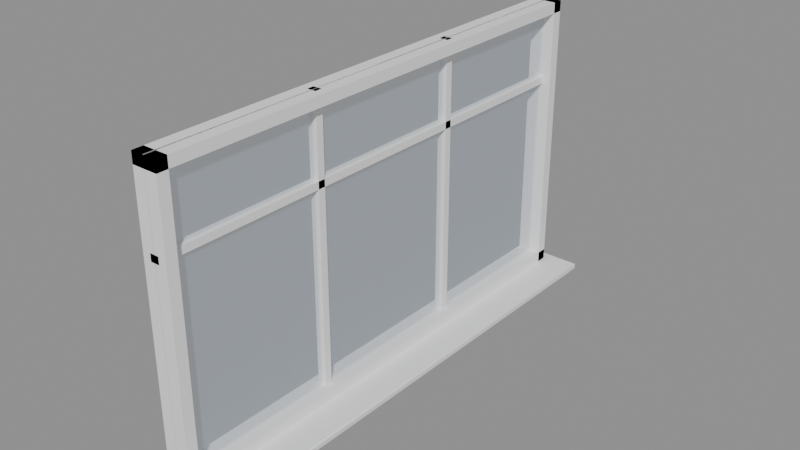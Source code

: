 # Source: window.blend  (saved by Blender 4.5.91; exported with 4.5.12 LTS)
import bpy
from mathutils import Matrix  # noqa: F401  (used for matrix-valued properties, if any)

bpy.ops.wm.read_factory_settings(use_empty=True)
scene = bpy.context.scene
scene.name = 'Scene'

# ---- materials (node trees are filled in below, after node groups)
mat_gloss_windowframe = bpy.data.materials.new('GLOSS_WindowFrame')
mat_gloss_windowframe.diffuse_color = (0.9047, 0.9047, 0.9047, 1.0)
mat_glass_window = bpy.data.materials.new('GLASS_Window')
mat_glass_window.surface_render_method = 'BLENDED'
mat_glass_window.blend_method = 'BLEND'
mat_glass_window.diffuse_color = (0.521, 0.6939, 0.8879, 0.12)

# ---- material node trees
mat_gloss_windowframe.use_nodes = True; mat_gloss_windowframe.node_tree.nodes.clear()
_N = mat_gloss_windowframe.node_tree.nodes; _L = mat_gloss_windowframe.node_tree.links
n0 = _N.new('ShaderNodeBsdfPrincipled'); n0.name = 'Principled BSDF'; n0.location = (-200, 100)
n0.inputs[0].default_value = (0.9047, 0.9047, 0.9047, 1.0)
n0.inputs[2].default_value = 0.6
n1 = _N.new('ShaderNodeOutputMaterial'); n1.name = 'Material Output'; n1.location = (200, 100)
_L.new(n0.outputs[0], n1.inputs[0])
n1.is_active_output = True
mat_glass_window.use_nodes = True; mat_glass_window.node_tree.nodes.clear()
_N = mat_glass_window.node_tree.nodes; _L = mat_glass_window.node_tree.links
n0 = _N.new('ShaderNodeBsdfPrincipled'); n0.name = 'Principled BSDF'; n0.location = (-200, 100)
n0.inputs[0].default_value = (0.521, 0.6939, 0.8879, 1.0)
n0.inputs[2].default_value = 0.6
n0.inputs[4].default_value = 0.12
n1 = _N.new('ShaderNodeOutputMaterial'); n1.name = 'Material Output'; n1.location = (200, 100)
_L.new(n0.outputs[0], n1.inputs[0])
n1.is_active_output = True

# ---- meshes
me_windowframe = bpy.data.meshes.new('WindowFrame')
me_windowframe.from_pydata([(-0.07, -1.4, -0.03), (-0.07, -1.4, 0.03), (-0.07, 1.4, -0.03), (-0.07, 1.4, 0.03), (0.07, -1.4, -0.03), (0.07, -1.4, 0.03), (0.07, 1.4, -0.03), (0.07, 1.4, 0.03), (-0.07, -1.4, -1.57), (-0.07, -1.4, -1.51), (-0.07, 1.4, -1.57), (-0.07, 1.4, -1.51), (0.07, -1.4, -1.57), (0.07, -1.4, -1.51), (0.07, 1.4, -1.57), (0.07, 1.4, -1.51), (-0.07, -1.4, -1.57), (-0.07, -1.4, 0.03), (-0.07, -1.34, -1.57), (-0.07, -1.34, 0.03), (0.07, -1.4, -1.57), (0.07, -1.4, 0.03), (0.07, -1.34, -1.57), (0.07, -1.34, 0.03), (-0.07, 1.34, -1.57), (-0.07, 1.34, 0.03), (-0.07, 1.4, -1.57), (-0.07, 1.4, 0.03), (0.07, 1.34, -1.57), (0.07, 1.34, 0.03), (0.07, 1.4, -1.57), (0.07, 1.4, 0.03), (0.006, -1.454, -1.605), (0.006, -1.46, -1.599), (-1.192e-07, -1.454, -1.599), (0.006, -1.458, -1.603), (0.002536, -1.457, -1.602), (0.001757, -1.458, -1.599), (0.001757, -1.454, -1.603), (0.006, -1.46, -1.576), (0.006, -1.454, -1.57), (-1.192e-07, -1.454, -1.576), (0.006, -1.458, -1.572), (0.002536, -1.457, -1.573), (0.001757, -1.454, -1.572), (0.001757, -1.458, -1.576), (0.006, 1.454, -1.605), (-1.192e-07, 1.454, -1.599), (0.006, 1.46, -1.599), (0.001757, 1.454, -1.603), (0.002536, 1.457, -1.602), (0.001757, 1.458, -1.599), (0.006, 1.458, -1.603), (0.006, 1.454, -1.57), (0.006, 1.46, -1.576), (-1.192e-07, 1.454, -1.576), (0.006, 1.458, -1.572), (0.002536, 1.457, -1.573), (0.001757, 1.458, -1.576), (0.001757, 1.454, -1.572), (0.254, -1.454, -1.605), (0.26, -1.454, -1.599), (0.254, -1.46, -1.599), (0.2582, -1.454, -1.603), (0.2575, -1.457, -1.602), (0.2582, -1.458, -1.599), (0.254, -1.458, -1.603), (0.254, -1.454, -1.57), (0.254, -1.46, -1.576), (0.26, -1.454, -1.576), (0.254, -1.458, -1.572), (0.2575, -1.457, -1.573), (0.2582, -1.458, -1.576), (0.2582, -1.454, -1.572), (0.254, 1.454, -1.605), (0.254, 1.46, -1.599), (0.26, 1.454, -1.599), (0.254, 1.458, -1.603), (0.2575, 1.457, -1.602), (0.2582, 1.458, -1.599), (0.2582, 1.454, -1.603), (0.254, 1.454, -1.57), (0.26, 1.454, -1.576), (0.254, 1.46, -1.576), (0.2582, 1.454, -1.572), (0.2575, 1.457, -1.573), (0.2582, 1.458, -1.576), (0.254, 1.458, -1.572), (-0.025, -0.4867, -1.57), (-0.025, -0.4867, 0.03), (-0.025, -0.4467, -1.57), (-0.025, -0.4467, 0.03), (0.025, -0.4867, -1.57), (0.025, -0.4867, 0.03), (0.025, -0.4467, -1.57), (0.025, -0.4467, 0.03), (-0.025, 0.4467, -1.57), (-0.025, 0.4467, 0.03), (-0.025, 0.4867, -1.57), (-0.025, 0.4867, 0.03), (0.025, 0.4467, -1.57), (0.025, 0.4467, 0.03), (0.025, 0.4867, -1.57), (0.025, 0.4867, 0.03), (-0.025, -1.4, -0.44), (-0.025, -1.4, -0.4), (-0.025, 1.4, -0.44), (-0.025, 1.4, -0.4), (0.025, -1.4, -0.44), (0.025, -1.4, -0.4), (0.025, 1.4, -0.44), (0.025, 1.4, -0.4)], [], [(0, 1, 3, 2), (2, 3, 7, 6), (6, 7, 5, 4), (4, 5, 1, 0), (2, 6, 4, 0), (7, 3, 1, 5), (8, 9, 11, 10), (10, 11, 15, 14), (14, 15, 13, 12), (12, 13, 9, 8), (10, 14, 12, 8), (15, 11, 9, 13), (16, 17, 19, 18), (18, 19, 23, 22), (22, 23, 21, 20), (20, 21, 17, 16), (18, 22, 20, 16), (23, 19, 17, 21), (24, 25, 27, 26), (26, 27, 31, 30), (30, 31, 29, 28), (28, 29, 25, 24), (26, 30, 28, 24), (31, 27, 25, 29), (32, 35, 36, 38), (33, 37, 36, 35), (34, 38, 36, 37), (39, 42, 43, 45), (40, 44, 43, 42), (41, 45, 43, 44), (46, 49, 50, 52), (47, 51, 50, 49), (48, 52, 50, 51), (53, 56, 57, 59), (54, 58, 57, 56), (55, 59, 57, 58), (60, 63, 64, 66), (61, 65, 64, 63), (62, 66, 64, 65), (67, 70, 71, 73), (68, 72, 71, 70), (69, 73, 71, 72), (74, 77, 78, 80), (75, 79, 78, 77), (76, 80, 78, 79), (81, 84, 85, 87), (82, 86, 85, 84), (83, 87, 85, 86), (46, 32, 38, 49), (49, 38, 34, 47), (33, 39, 45, 37), (37, 45, 41, 34), (40, 53, 59, 44), (44, 59, 55, 41), (54, 48, 51, 58), (58, 51, 47, 55), (74, 46, 52, 77), (77, 52, 48, 75), (53, 81, 87, 56), (56, 87, 83, 54), (82, 76, 79, 86), (86, 79, 75, 83), (60, 74, 80, 63), (63, 80, 76, 61), (81, 67, 73, 84), (84, 73, 69, 82), (68, 62, 65, 72), (72, 65, 61, 69), (32, 60, 66, 35), (35, 66, 62, 33), (67, 40, 42, 70), (70, 42, 39, 68), (46, 74, 60, 32), (34, 41, 55, 47), (62, 68, 39, 33), (81, 53, 40, 67), (48, 54, 83, 75), (76, 82, 69, 61), (88, 89, 91, 90), (90, 91, 95, 94), (94, 95, 93, 92), (92, 93, 89, 88), (90, 94, 92, 88), (95, 91, 89, 93), (96, 97, 99, 98), (98, 99, 103, 102), (102, 103, 101, 100), (100, 101, 97, 96), (98, 102, 100, 96), (103, 99, 97, 101), (104, 105, 107, 106), (106, 107, 111, 110), (110, 111, 109, 108), (108, 109, 105, 104), (106, 110, 108, 104), (111, 107, 105, 109)])
me_windowframe.polygons.foreach_set('use_smooth', [0, 0, 0, 0, 0, 0, 0, 0, 0, 0, 0, 0, 0, 0, 0, 0, 0, 0, 0, 0, 0, 0, 0, 0, 1, 1, 1, 1, 1, 1, 1, 1, 1, 1, 1, 1, 1, 1, 1, 1, 1, 1, 1, 1, 1, 1, 1, 1, 1, 1, 1, 1, 1, 1, 1, 1, 1, 1, 1, 1, 1, 1, 1, 1, 1, 1, 1, 1, 1, 1, 1, 1, 1, 1, 1, 1, 1, 1, 0, 0, 0, 0, 0, 0, 0, 0, 0, 0, 0, 0, 0, 0, 0, 0, 0, 0])
_k = set([(32, 46), (32, 60), (33, 39), (33, 62), (34, 41), (34, 47), (39, 68), (40, 53), (40, 67), (41, 55), (46, 74), (47, 55), (48, 54), (48, 75), (53, 81), (54, 83), (60, 74), (61, 69), (61, 76), (62, 68), (67, 81), (69, 82), (75, 83), (76, 82)])
me_windowframe.attributes.new('sharp_edge', 'BOOLEAN', 'EDGE').data.foreach_set('value', [ (min(e.vertices), max(e.vertices)) in _k for e in me_windowframe.edges])
_uv = me_windowframe.uv_layers.new(name='UVMap')
_uv.uv.foreach_set('vector', [0.375, 0.0, 0.625, 0.0, 0.625, 0.25, 0.375, 0.25, 0.375, 0.25, 0.625, 0.25, 0.625, 0.5, 0.375, 0.5, 0.375, 0.5, 0.625, 0.5, 0.625, 0.75, 0.375, 0.75, 0.375, 0.75, 0.625, 0.75, 0.625, 1.0, 0.375, 1.0, 0.125, 0.5, 0.375, 0.5, 0.375, 0.75, 0.125, 0.75, 0.625, 0.5, 0.875, 0.5, 0.875, 0.75, 0.625, 0.75, 0.375, 0.0, 0.625, 0.0, 0.625, 0.25, 0.375, 0.25, 0.375, 0.25, 0.625, 0.25, 0.625, 0.5, 0.375, 0.5, 0.375, 0.5, 0.625, 0.5, 0.625, 0.75, 0.375, 0.75, 0.375, 0.75, 0.625, 0.75, 0.625, 1.0, 0.375, 1.0, 0.125, 0.5, 0.375, 0.5, 0.375, 0.75, 0.125, 0.75, 0.625, 0.5, 0.875, 0.5, 0.875, 0.75, 0.625, 0.75, 0.375, 0.0, 0.625, 0.0, 0.625, 0.25, 0.375, 0.25, 0.375, 0.25, 0.625, 0.25, 0.625, 0.5, 0.375, 0.5, 0.375, 0.5, 0.625, 0.5, 0.625, 0.75, 0.375, 0.75, 0.375, 0.75, 0.625, 0.75, 0.625, 1.0, 0.375, 1.0, 0.125, 0.5, 0.375, 0.5, 0.375, 0.75, 0.125, 0.75, 0.625, 0.5, 0.875, 0.5, 0.875, 0.75, 0.625, 0.75, 0.375, 0.0, 0.625, 0.0, 0.625, 0.25, 0.375, 0.25, 0.375, 0.25, 0.625, 0.25, 0.625, 0.5, 0.375, 0.5, 0.375, 0.5, 0.625, 0.5, 0.625, 0.75, 0.375, 0.75, 0.375, 0.75, 0.625, 0.75, 0.625, 1.0, 0.375, 1.0, 0.125, 0.5, 0.375, 0.5, 0.375, 0.75, 0.125, 0.75, 0.625, 0.5, 0.875, 0.5, 0.875, 0.75, 0.625, 0.75, 0.1308, 0.7495, 0.1308, 0.75, 0.1274, 0.75, 0.125, 0.7495, 0.4179, 0.9942, 0.4179, 1.0, 0.3931, 1.0, 0.375, 0.9942, 0.4179, 0.0005137, 0.375, 0.0005137, 0.375, 0.0002171, 0.4179, 0.0, 0.5821, 0.9942, 0.625, 0.9942, 0.625, 0.9976, 0.5821, 1.0, 0.8692, 0.7495, 0.875, 0.7495, 0.875, 0.7498, 0.8692, 0.75, 0.5821, 0.0005137, 0.5821, 0.0, 0.6069, 0.0, 0.625, 0.0005137, 0.1308, 0.5005, 0.125, 0.5005, 0.125, 0.5002, 0.1308, 0.5, 0.4179, 0.2495, 0.4179, 0.25, 0.3841, 0.2512, 0.375, 0.2495, 0.4179, 0.2558, 0.375, 0.2558, 0.3841, 0.2512, 0.4179, 0.25, 0.8692, 0.5005, 0.8692, 0.5, 0.8726, 0.5, 0.875, 0.5005, 0.5821, 0.2558, 0.5821, 0.25, 0.6159, 0.2499, 0.625, 0.2558, 0.5821, 0.2495, 0.625, 0.2495, 0.6159, 0.2499, 0.5821, 0.25, 0.3692, 0.7495, 0.375, 0.7495, 0.381, 0.7507, 0.3721, 0.7529, 0.4179, 0.7495, 0.4179, 0.75, 0.381, 0.7507, 0.375, 0.7495, 0.4179, 0.7558, 0.3721, 0.7529, 0.381, 0.7507, 0.4179, 0.75, 0.6308, 0.7495, 0.6279, 0.7529, 0.6198, 0.7499, 0.625, 0.7495, 0.5821, 0.7558, 0.5821, 0.75, 0.6198, 0.7499, 0.6279, 0.7529, 0.5821, 0.7495, 0.625, 0.7495, 0.6198, 0.7499, 0.5821, 0.75, 0.3692, 0.5005, 0.3721, 0.4971, 0.3802, 0.5001, 0.375, 0.5005, 0.4179, 0.4942, 0.4179, 0.5, 0.3802, 0.5001, 0.3721, 0.4971, 0.4179, 0.5005, 0.375, 0.5005, 0.3802, 0.5001, 0.4179, 0.5, 0.6308, 0.5005, 0.625, 0.5005, 0.619, 0.4993, 0.6279, 0.4971, 0.5821, 0.5005, 0.5821, 0.5, 0.619, 0.4993, 0.625, 0.5005, 0.5821, 0.4942, 0.6279, 0.4971, 0.619, 0.4993, 0.5821, 0.5, 0.1308, 0.5005, 0.1308, 0.7495, 0.125, 0.7495, 0.125, 0.5005, 0.375, 0.2495, 0.375, 0.0005137, 0.4179, 0.0005137, 0.4179, 0.2495, 0.4179, 0.9942, 0.5821, 0.9942, 0.5821, 1.0, 0.4179, 1.0, 0.4179, 0.0, 0.5821, 0.0, 0.5821, 0.0005137, 0.4179, 0.0005137, 0.8692, 0.7495, 0.8692, 0.5005, 0.875, 0.5005, 0.875, 0.7495, 0.625, 0.0005137, 0.625, 0.2495, 0.5821, 0.2495, 0.5821, 0.0005137, 0.5821, 0.2558, 0.4179, 0.2558, 0.4179, 0.25, 0.5821, 0.25, 0.5821, 0.25, 0.4179, 0.25, 0.4179, 0.2495, 0.5821, 0.2495, 0.3692, 0.5005, 0.1308, 0.5005, 0.1308, 0.5, 0.3721, 0.4971, 0.3721, 0.4971, 0.375, 0.2558, 0.4179, 0.2558, 0.4179, 0.4942, 0.8692, 0.5005, 0.6308, 0.5005, 0.6279, 0.4971, 0.8692, 0.5, 0.625, 0.2558, 0.6279, 0.4971, 0.5821, 0.4942, 0.5821, 0.2558, 0.5821, 0.5005, 0.4179, 0.5005, 0.4179, 0.5, 0.5821, 0.5, 0.5821, 0.5, 0.4179, 0.5, 0.4179, 0.4942, 0.5821, 0.4942, 0.3692, 0.7495, 0.3692, 0.5005, 0.375, 0.5005, 0.375, 0.7495, 0.375, 0.7495, 0.375, 0.5005, 0.4179, 0.5005, 0.4179, 0.7495, 0.6308, 0.5005, 0.6308, 0.7495, 0.625, 0.7495, 0.625, 0.5005, 0.625, 0.5005, 0.625, 0.7495, 0.5821, 0.7495, 0.5821, 0.5005, 0.5821, 0.7558, 0.4179, 0.7558, 0.4179, 0.75, 0.5821, 0.75, 0.5821, 0.75, 0.4179, 0.75, 0.4179, 0.7495, 0.5821, 0.7495, 0.1308, 0.7495, 0.3692, 0.7495, 0.3721, 0.7529, 0.1308, 0.75, 0.375, 0.9942, 0.3721, 0.7529, 0.4179, 0.7558, 0.4179, 0.9942, 0.6308, 0.7495, 0.8692, 0.7495, 0.8692, 0.75, 0.6279, 0.7529, 0.6279, 0.7529, 0.625, 0.9942, 0.5821, 0.9942, 0.5821, 0.7558, 0.1308, 0.5005, 0.3692, 0.5005, 0.3692, 0.7495, 0.1308, 0.7495, 0.4179, 0.0005137, 0.5821, 0.0005137, 0.5821, 0.2495, 0.4179, 0.2495, 0.4179, 0.7558, 0.5821, 0.7558, 0.5821, 0.9942, 0.4179, 0.9942, 0.6308, 0.5005, 0.8692, 0.5005, 0.8692, 0.7495, 0.6308, 0.7495, 0.4179, 0.2558, 0.5821, 0.2558, 0.5821, 0.4942, 0.4179, 0.4942, 0.4179, 0.5005, 0.5821, 0.5005, 0.5821, 0.7495, 0.4179, 0.7495, 0.375, 0.0, 0.625, 0.0, 0.625, 0.25, 0.375, 0.25, 0.375, 0.25, 0.625, 0.25, 0.625, 0.5, 0.375, 0.5, 0.375, 0.5, 0.625, 0.5, 0.625, 0.75, 0.375, 0.75, 0.375, 0.75, 0.625, 0.75, 0.625, 1.0, 0.375, 1.0, 0.125, 0.5, 0.375, 0.5, 0.375, 0.75, 0.125, 0.75, 0.625, 0.5, 0.875, 0.5, 0.875, 0.75, 0.625, 0.75, 0.375, 0.0, 0.625, 0.0, 0.625, 0.25, 0.375, 0.25, 0.375, 0.25, 0.625, 0.25, 0.625, 0.5, 0.375, 0.5, 0.375, 0.5, 0.625, 0.5, 0.625, 0.75, 0.375, 0.75, 0.375, 0.75, 0.625, 0.75, 0.625, 1.0, 0.375, 1.0, 0.125, 0.5, 0.375, 0.5, 0.375, 0.75, 0.125, 0.75, 0.625, 0.5, 0.875, 0.5, 0.875, 0.75, 0.625, 0.75, 0.375, 0.0, 0.625, 0.0, 0.625, 0.25, 0.375, 0.25, 0.375, 0.25, 0.625, 0.25, 0.625, 0.5, 0.375, 0.5, 0.375, 0.5, 0.625, 0.5, 0.625, 0.75, 0.375, 0.75, 0.375, 0.75, 0.625, 0.75, 0.625, 1.0, 0.375, 1.0, 0.125, 0.5, 0.375, 0.5, 0.375, 0.75, 0.125, 0.75, 0.625, 0.5, 0.875, 0.5, 0.875, 0.75, 0.625, 0.75])
me_windowframe.materials.append(mat_gloss_windowframe)
me_windowframe.update()
me_glass = bpy.data.meshes.new('Glass')
me_glass.from_pydata([(-0.005, -1.4, -0.8), (-0.005, -1.4, 0.8), (-0.005, 1.4, -0.8), (-0.005, 1.4, 0.8), (0.005, -1.4, -0.8), (0.005, -1.4, 0.8), (0.005, 1.4, -0.8), (0.005, 1.4, 0.8)], [], [(0, 1, 3, 2), (2, 3, 7, 6), (6, 7, 5, 4), (4, 5, 1, 0), (2, 6, 4, 0), (7, 3, 1, 5)])
_uv = me_glass.uv_layers.new(name='UVMap')
_uv.uv.foreach_set('vector', [0.375, 0.0, 0.625, 0.0, 0.625, 0.25, 0.375, 0.25, 0.375, 0.25, 0.625, 0.25, 0.625, 0.5, 0.375, 0.5, 0.375, 0.5, 0.625, 0.5, 0.625, 0.75, 0.375, 0.75, 0.375, 0.75, 0.625, 0.75, 0.625, 1.0, 0.375, 1.0, 0.125, 0.5, 0.375, 0.5, 0.375, 0.75, 0.125, 0.75, 0.625, 0.5, 0.875, 0.5, 0.875, 0.75, 0.625, 0.75])
me_glass.materials.append(mat_glass_window)
me_glass.update()

# ---- objects
ob_windowframe = bpy.data.objects.new('WindowFrame', me_windowframe)
ob_glass = bpy.data.objects.new('Glass', me_glass)

# ---- transforms, parenting, visibility, modifiers, constraints
ob_windowframe.location = (-3.06, -0.7, 2.42)
ob_glass.location = (-3.06, -0.7, 1.65)

# ---- collection membership
scene.collection.objects.link(ob_windowframe)
scene.collection.objects.link(ob_glass)

# ---- scene / render settings (as saved in the file)
scene.frame_start = 1; scene.frame_end = 250; scene.frame_set(1)
scene.render.engine = 'BLENDER_EEVEE_NEXT'
scene.render.fps = 30
bpy.context.view_layer.update()

# ---- added for rendering (the .blend has no active camera and no usable light): camera, sun + grey world if the file has none
cam_auto = bpy.data.cameras.new('AutoCamera')
cam_auto.lens = 50.0
cam_auto.sensor_width = 36.0
cam_auto.clip_end = 1000.0
ob_auto_camera = bpy.data.objects.new('AutoCamera', cam_auto)
scene.collection.objects.link(ob_auto_camera)
ob_auto_camera.location = (0.146359, -4.43363, 4.12159)
ob_auto_camera.rotation_euler = (1.09748, -7.21219e-08, 0.694738)
scene.camera = ob_auto_camera
light_auto_sun = bpy.data.lights.new('AutoSun', 'SUN')
light_auto_sun.energy = 3.0
light_auto_sun.angle = 0.0523599
ob_auto_sun = bpy.data.objects.new('AutoSun', light_auto_sun)
scene.collection.objects.link(ob_auto_sun)
ob_auto_sun.rotation_euler = (0.872665, 0.174533, 0.523599)
if scene.world is None:
    world_auto = bpy.data.worlds.new('AutoWorld')
    world_auto.color = (0.3, 0.3, 0.3)
    scene.world = world_auto
bpy.context.view_layer.update()
